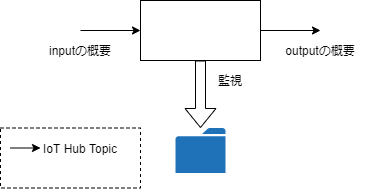

The diagram above was exported from draw.io. Its source (the exported page's mxGraphModel, read from the mxfile embedded in the PNG):
<mxGraphModel dx="581" dy="457" grid="1" gridSize="10" guides="1" tooltips="1" connect="1" arrows="1" fold="1" page="1" pageScale="1" pageWidth="827" pageHeight="1169" math="0" shadow="0">
  <root>
    <mxCell id="0" />
    <mxCell id="1" parent="0" />
    <mxCell id="5" style="edgeStyle=orthogonalEdgeStyle;rounded=0;orthogonalLoop=1;jettySize=auto;html=1;exitX=1;exitY=0.5;exitDx=0;exitDy=0;entryX=0;entryY=0.5;entryDx=0;entryDy=0;" parent="1" target="3" edge="1">
      <mxGeometry relative="1" as="geometry">
        <mxPoint x="180" y="220" as="sourcePoint" />
      </mxGeometry>
    </mxCell>
    <mxCell id="6" style="edgeStyle=orthogonalEdgeStyle;rounded=0;orthogonalLoop=1;jettySize=auto;html=1;exitX=1;exitY=0.5;exitDx=0;exitDy=0;entryX=0;entryY=0.5;entryDx=0;entryDy=0;" parent="1" source="3" edge="1">
      <mxGeometry relative="1" as="geometry">
        <mxPoint x="420" y="220" as="targetPoint" />
      </mxGeometry>
    </mxCell>
    <mxCell id="13" style="edgeStyle=orthogonalEdgeStyle;rounded=0;orthogonalLoop=1;jettySize=auto;html=1;exitX=0.5;exitY=1;exitDx=0;exitDy=0;shape=flexArrow;" parent="1" source="3" target="12" edge="1">
      <mxGeometry relative="1" as="geometry" />
    </mxCell>
    <mxCell id="3" value="" style="rounded=0;whiteSpace=wrap;html=1;" parent="1" vertex="1">
      <mxGeometry x="240" y="190" width="120" height="60" as="geometry" />
    </mxCell>
    <mxCell id="7" value="" style="endArrow=classic;html=1;" parent="1" target="8" edge="1">
      <mxGeometry width="50" height="50" relative="1" as="geometry">
        <mxPoint x="110" y="337.5" as="sourcePoint" />
        <mxPoint x="140" y="337.5" as="targetPoint" />
      </mxGeometry>
    </mxCell>
    <mxCell id="8" value="IoT Hub Topic" style="text;html=1;strokeColor=none;fillColor=none;align=center;verticalAlign=middle;whiteSpace=wrap;rounded=0;" parent="1" vertex="1">
      <mxGeometry x="140" y="327.5" width="80" height="20" as="geometry" />
    </mxCell>
    <mxCell id="9" value="" style="rounded=0;whiteSpace=wrap;html=1;fillColor=none;dashed=1;" parent="1" vertex="1">
      <mxGeometry x="100" y="317.5" width="140" height="60" as="geometry" />
    </mxCell>
    <mxCell id="12" value="" style="pointerEvents=1;shadow=0;dashed=0;html=1;strokeColor=none;labelPosition=center;verticalLabelPosition=bottom;verticalAlign=top;outlineConnect=0;align=center;shape=mxgraph.office.concepts.folder;fillColor=#2072B8;" parent="1" vertex="1">
      <mxGeometry x="275" y="317.5" width="50" height="45" as="geometry" />
    </mxCell>
    <mxCell id="14" value="監視" style="text;html=1;strokeColor=none;fillColor=none;align=center;verticalAlign=middle;whiteSpace=wrap;rounded=0;dashed=1;" parent="1" vertex="1">
      <mxGeometry x="310" y="260" width="40" height="20" as="geometry" />
    </mxCell>
    <mxCell id="15" value="inputの概要" style="text;html=1;strokeColor=none;fillColor=none;align=center;verticalAlign=middle;whiteSpace=wrap;rounded=0;dashed=1;" parent="1" vertex="1">
      <mxGeometry x="130" y="230" width="100" height="20" as="geometry" />
    </mxCell>
    <mxCell id="16" value="outputの概要" style="text;html=1;strokeColor=none;fillColor=none;align=center;verticalAlign=middle;whiteSpace=wrap;rounded=0;dashed=1;" parent="1" vertex="1">
      <mxGeometry x="370" y="230" width="100" height="20" as="geometry" />
    </mxCell>
  </root>
</mxGraphModel>